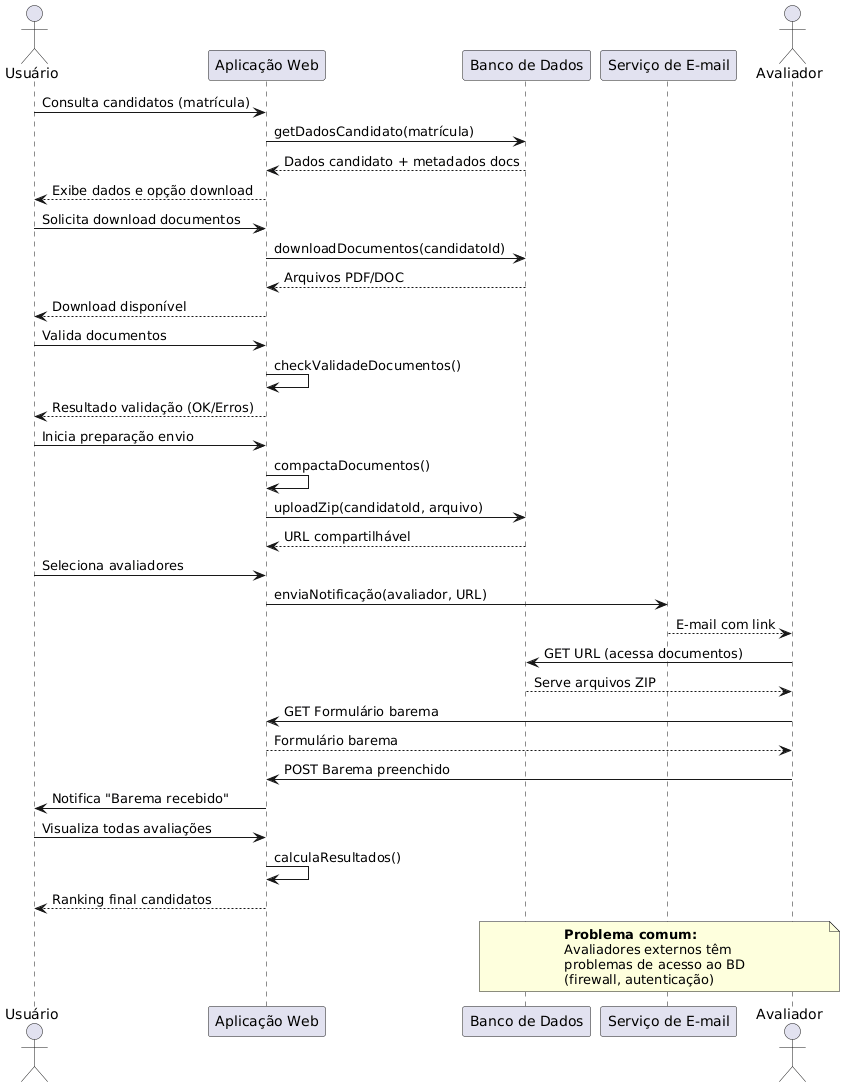

The diagram above was rendered by PlantUML. Its source (embedded in the PNG):
@startuml
actor "Usuário" as C
participant "Aplicação Web" as App
participant "Banco de Dados" as BD
participant "Serviço de E-mail" as Email
actor "Avaliador" as Aval

' Fase 1: Consulta e Download
C -> App: Consulta candidatos (matrícula)
App -> BD: getDadosCandidato(matrícula)
BD --> App: Dados candidato + metadados docs
App --> C: Exibe dados e opção download

C -> App: Solicita download documentos
App -> BD: downloadDocumentos(candidatoId)
BD --> App: Arquivos PDF/DOC
App --> C: Download disponível

' Fase 2: Validação e Preparação
C -> App: Valida documentos
App -> App: checkValidadeDocumentos()
App --> C: Resultado validação (OK/Erros)

C -> App: Inicia preparação envio
App -> App: compactaDocumentos()
App -> BD: uploadZip(candidatoId, arquivo)
BD --> App: URL compartilhável

' Fase 3: Seleção e Notificação
C -> App: Seleciona avaliadores
App -> Email: enviaNotificação(avaliador, URL)
Email --> Aval: E-mail com link

' Fase 4: Avaliação
Aval -> BD: GET URL (acessa documentos)
BD --> Aval: Serve arquivos ZIP
Aval -> App: GET Formulário barema
App --> Aval: Formulário barema
Aval -> App: POST Barema preenchido
App -> C: Notifica "Barema recebido"

' Fase 5: Consolidação
C -> App: Visualiza todas avaliações
App -> App: calculaResultados()
App --> C: Ranking final candidatos

note over Aval,BD
  <b>Problema comum:</b>
  Avaliadores externos têm
  problemas de acesso ao BD
  (firewall, autenticação)
end note
@enduml